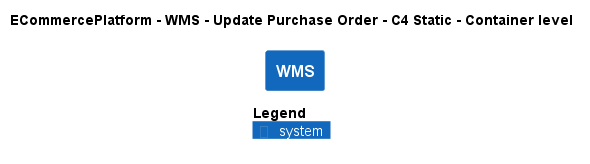

The diagram above was rendered by PlantUML. Its source (embedded in the PNG):
@startuml
!pragma layout smetana
!include ..\..\..\..\..\.c4s\C4_Container.puml

AddElementTag("c4interflow:lifecycle:new", $bgColor=green, $fontColor=#ffffff, $borderColor=green, $shadowing="False")
AddElementTag("c4interflow:lifecycle:changed", $bgColor=orange, $fontColor=#ffffff, $borderColor=orange, $shadowing="False")
AddElementTag("c4interflow:lifecycle:removed", $bgColor=red, $fontColor=#ffffff, $borderColor=red, $shadowing="False")

AddRelTag("c4interflow:lifecycle:new", $textColor=green, $lineColor=green)
AddRelTag("c4interflow:lifecycle:changed", $textColor=orange, $lineColor=orange)
AddRelTag("c4interflow:lifecycle:removed", $textColor=red, $lineColor=red)

SHOW_PERSON_PORTRAIT()
LAYOUT_TOP_DOWN()

skinparam linetype polyline

title ECommercePlatform - WMS - Update Purchase Order - C4 Static - Container level

System(ECommercePlatform.SoftwareSystems.WMS, "WMS", "")



SHOW_LEGEND()
@enduml